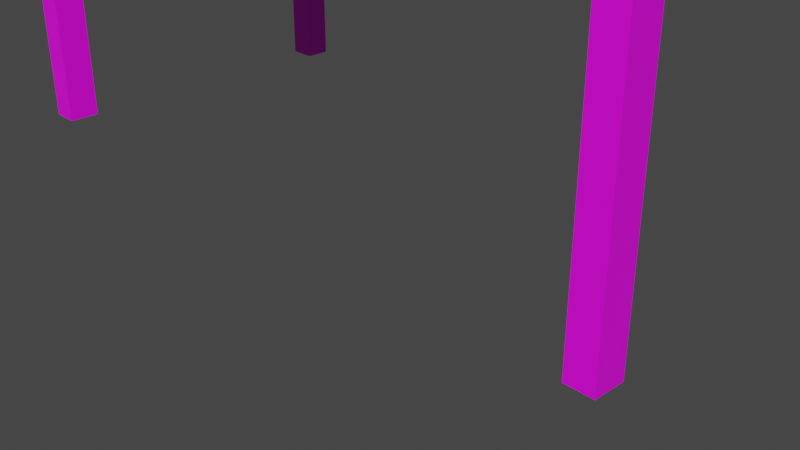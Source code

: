 # Source: MejaHD.blend  (saved by Blender 3.3.6; exported with 4.5.12 LTS)
import bpy
from mathutils import Matrix  # noqa: F401  (used for matrix-valued properties, if any)

bpy.ops.wm.read_factory_settings(use_empty=True)
scene = bpy.context.scene
scene.name = 'Scene'

# ---- collections
col_collection = bpy.data.collections.new('Collection'); scene.collection.children.link(col_collection)

# ---- images (referenced by path relative to the original .blend; pixels are not part of the script)
import os
ASSET_DIR = os.environ.get("B2B_ASSET_DIR", "")  # directory of the original .blend (textures are referenced by path, not embedded)
HERE = os.path.dirname(os.path.abspath(__file__))  # packed textures are extracted next to this script under _unpacked/

def load_image(name, relpath, width, height, colorspace="sRGB"):
    """Load a texture the original file referenced (path relative to the .blend, or extracted next to this script)."""
    p = next((c for c in (os.path.join(HERE, relpath), os.path.join(ASSET_DIR, relpath)) if relpath and os.path.exists(c)), "")
    if p:
        img = bpy.data.images.load(p, check_existing=True)
        img.name = name
    else:  # same state as the original file: an image datablock whose file is absent (Cycles renders it pink)
        img = bpy.data.images.new(name, width, height)
        img.source = "FILE"
        img.filepath = "//" + (relpath or name)
    img.colorspace_settings.name = colorspace
    return img
img_dark_wood_diff_1k_jpg = load_image('dark_wood_diff_1k.jpg', 'dark_wood_diff_1k.jpg', 1024, 1024, 'sRGB')
img_dark_wood_disp_1k_png = load_image('dark_wood_disp_1k.png', 'dark_wood_disp_1k.png', 1024, 1024, 'sRGB')
img_plank_flooring_02_diff_1k_jpg = load_image('plank_flooring_02_diff_1k.jpg', 'plank_flooring_02_diff_1k.jpg', 1024, 1024, 'sRGB')

# ---- materials (node trees are filled in below, after node groups)
mat_material = bpy.data.materials.new('Material')
mat_material.alpha_threshold = 0.0
mat_material.use_transparent_shadow = False
mat_material.roughness = 0.5
mat_material.line_color = (0.0, 0.0, 0.0, 1.0)
mat_material_001 = bpy.data.materials.new('Material.001')
mat_material_001.use_transparent_shadow = False
mat_material_002 = bpy.data.materials.new('Material.002')
mat_material_002.use_transparent_shadow = False

# ---- material node trees
mat_material.use_nodes = True; mat_material.node_tree.nodes.clear()
_N = mat_material.node_tree.nodes; _L = mat_material.node_tree.links
n0 = _N.new('ShaderNodeOutputMaterial'); n0.name = 'Material Output'; n0.location = (300, 300)
n1 = _N.new('ShaderNodeBsdfPrincipled'); n1.name = 'Principled BSDF'; n1.location = (10, 300)
n1.distribution = 'GGX'
n1.subsurface_method = 'RANDOM_WALK_SKIN'
n1.inputs[3].default_value = 1.45
n1.inputs[27].default_value = (0.0, 0.0, 0.0, 1.0)
n1.inputs[28].default_value = 1.0
n2 = _N.new('ShaderNodeTexImage'); n2.name = 'Image Texture'; n2.location = (-280, 280)
n2.image = img_dark_wood_diff_1k_jpg
_L.new(n1.outputs[0], n0.inputs[0])
_L.new(n2.outputs[0], n1.inputs[0])
n0.is_active_output = True
mat_material_001.use_nodes = True; mat_material_001.node_tree.nodes.clear()
_N = mat_material_001.node_tree.nodes; _L = mat_material_001.node_tree.links
n0 = _N.new('ShaderNodeBsdfPrincipled'); n0.name = 'Principled BSDF'; n0.location = (10, 300)
n0.distribution = 'GGX'
n0.subsurface_method = 'RANDOM_WALK_SKIN'
n0.inputs[3].default_value = 1.45
n0.inputs[27].default_value = (0.0, 0.0, 0.0, 1.0)
n0.inputs[28].default_value = 1.0
n1 = _N.new('ShaderNodeOutputMaterial'); n1.name = 'Material Output'; n1.location = (300, 300)
n2 = _N.new('ShaderNodeTexImage'); n2.name = 'Image Texture'; n2.location = (-280, 280)
n2.image = img_dark_wood_disp_1k_png
_L.new(n0.outputs[0], n1.inputs[0])
_L.new(n2.outputs[0], n0.inputs[0])
n1.is_active_output = True
mat_material_002.use_nodes = True; mat_material_002.node_tree.nodes.clear()
_N = mat_material_002.node_tree.nodes; _L = mat_material_002.node_tree.links
n0 = _N.new('ShaderNodeBsdfPrincipled'); n0.name = 'Principled BSDF'; n0.location = (10, 300)
n0.distribution = 'GGX'
n0.subsurface_method = 'RANDOM_WALK_SKIN'
n0.inputs[3].default_value = 1.45
n0.inputs[27].default_value = (0.0, 0.0, 0.0, 1.0)
n0.inputs[28].default_value = 1.0
n1 = _N.new('ShaderNodeOutputMaterial'); n1.name = 'Material Output'; n1.location = (300, 300)
n2 = _N.new('ShaderNodeTexImage'); n2.name = 'Image Texture'; n2.location = (-280, 280)
n2.image = img_plank_flooring_02_diff_1k_jpg
_L.new(n0.outputs[0], n1.inputs[0])
_L.new(n2.outputs[0], n0.inputs[0])
n1.is_active_output = True

# ---- world
world_world = bpy.data.worlds.new('World'); scene.world = world_world
world_world.use_nodes = True; world_world.node_tree.nodes.clear()
_N = world_world.node_tree.nodes; _L = world_world.node_tree.links
n0 = _N.new('ShaderNodeOutputWorld'); n0.name = 'World Output'; n0.location = (300, 300)
n1 = _N.new('ShaderNodeBackground'); n1.name = 'Background'; n1.location = (10, 300)
n1.inputs[0].default_value = (0.05088, 0.05088, 0.05088, 1.0)
_L.new(n1.outputs[0], n0.inputs[0])
n0.is_active_output = True
world_world.color = (0.05088, 0.05088, 0.05088)
world_world.use_sun_shadow = False
world_world.sun_shadow_jitter_overblur = 0.0

# ---- cameras
cam_camera = bpy.data.cameras.new('Camera')
cam_camera.clip_end = 100.0
cam_camera.ortho_scale = 7.314

# ---- meshes
me_cube_002 = bpy.data.meshes.new('Cube.002')
me_cube_002.from_pydata([(-1.0, -1.0, 14.92), (-1.0, -1.0, 16.92), (-1.0, 1.0, 14.92), (-1.0, 1.0, 16.92), (1.0, -1.0, 14.92), (1.0, -1.0, 16.92), (1.0, 1.0, 14.92), (1.0, 1.0, 16.92), (-0.9286, 1.0, 14.92), (-0.9286, 1.0, 16.92), (-0.9286, -1.0, 14.92), (-0.9286, -1.0, 16.92), (-0.8572, 1.0, 16.92), (-0.8572, -1.0, 14.92), (-0.8572, 1.0, 14.92), (-0.8572, -1.0, 16.92), (0.9257, 1.0, 16.92), (0.9257, -1.0, 14.92), (0.9257, 1.0, 14.92), (0.9257, -1.0, 16.92), (0.8543, 1.0, 14.92), (0.8543, -1.0, 16.92), (0.8543, 1.0, 16.92), (0.8543, -1.0, 14.92), (-1.0, 0.8876, 14.92), (-1.0, 0.8876, 16.92), (1.0, 0.8876, 14.92), (1.0, 0.8876, 16.92), (-0.9286, 0.8876, 16.92), (-0.9286, 0.8876, 14.92), (-0.8572, 0.8876, 16.92), (-0.8572, 0.8876, 14.92), (0.9257, 0.8876, 16.92), (0.9257, 0.8876, 14.92), (0.8543, 0.8876, 14.92), (0.8543, 0.8876, 16.92), (-1.0, 0.752, 14.92), (1.0, 0.752, 16.92), (-0.9286, 0.752, 16.92), (-0.9286, 0.752, 14.92), (-0.8572, 0.752, 16.92), (-0.8572, 0.752, 14.92), (0.9257, 0.752, 16.92), (0.9257, 0.752, 14.92), (0.8543, 0.752, 14.92), (0.8543, 0.752, 16.92), (-1.0, 0.752, 16.92), (1.0, 0.752, 14.92), (-1.0, -0.8926, 14.92), (1.0, -0.8926, 16.92), (-0.9286, -0.8926, 16.92), (-0.9286, -0.8926, 14.92), (-0.8572, -0.8926, 16.92), (-0.8572, -0.8926, 14.92), (0.9257, -0.8926, 16.92), (0.9257, -0.8926, 14.92), (0.8543, -0.8926, 14.92), (0.8543, -0.8926, 16.92), (-1.0, -0.8926, 16.92), (1.0, -0.8926, 14.92), (-1.0, -0.736, 16.92), (1.0, -0.736, 14.92), (-1.0, -0.736, 14.92), (1.0, -0.736, 16.92), (-0.9286, -0.736, 16.92), (-0.9286, -0.736, 14.92), (-0.8572, -0.736, 16.92), (-0.8572, -0.736, 14.92), (0.9257, -0.736, 16.92), (0.9257, -0.736, 14.92), (0.8543, -0.736, 14.92), (0.8543, -0.736, 16.92), (0.9257, 0.8876, -10.99), (0.8543, 0.8876, -10.99), (-0.8572, 0.8876, -10.99), (-0.9286, 0.8876, -10.99), (-0.9286, 0.752, -10.99), (-0.8572, 0.752, -10.99), (0.9257, 0.752, -10.99), (0.8543, 0.752, -10.99), (-0.9286, -0.736, -10.99), (-0.9286, -0.8926, -10.99), (-0.8572, -0.736, -10.99), (-0.8572, -0.8926, -10.99), (0.9257, -0.736, -10.99), (0.9257, -0.8926, -10.99), (0.8543, -0.736, -10.99), (0.8543, -0.8926, -10.99), (-0.3889, 1.0, 14.92), (-0.3889, -1.0, 16.92), (-0.3889, 1.0, 16.92), (-0.3889, -1.0, 14.92), (-0.3889, 0.8876, 14.92), (-0.3889, 0.8876, 16.92), (-0.3889, 0.752, 14.92), (-0.3889, 0.752, 16.92), (-0.3889, -0.8926, 14.92), (-0.3889, -0.8926, 16.92), (-0.3889, -0.736, 16.92), (-0.3889, -0.736, 14.92), (-0.3889, 0.752, 1.899), (-0.8572, 0.752, 1.899), (-0.8572, -0.736, 1.899), (-0.8572, -0.8926, 1.899), (-0.3889, -0.8926, 1.899), (-0.3889, -0.736, 1.899), (-0.3889, 0.752, 13.97), (-0.8572, 0.752, 13.97), (-0.3889, -0.736, 13.97), (-0.8572, -0.736, 13.97), (-0.3889, -0.8926, 13.97), (-0.8572, -0.8926, 13.97), (-0.3889, 0.752, 2.843), (-0.3889, -0.736, 2.843), (-0.3889, -0.8926, 2.843), (-0.8572, 0.752, 2.843), (-0.8572, -0.736, 2.843), (-0.8572, -0.8926, 2.843), (-0.4075, 1.0, 14.92), (-0.4075, -1.0, 16.92), (-0.4075, 0.8876, 14.92), (-0.4075, 0.752, 14.92), (-0.4075, -0.8926, 14.92), (-0.4075, 1.0, 16.92), (-0.4075, -1.0, 14.92), (-0.4075, 0.8876, 16.92), (-0.4075, 0.752, 16.92), (-0.4075, -0.8926, 16.92), (-0.4075, -0.736, 16.92), (-0.4075, 0.752, 1.899), (-0.4075, -0.8926, 1.899), (-0.4075, -0.736, 1.899), (-0.4075, -0.8926, 13.97), (-0.4075, 0.752, 13.97), (-0.4075, -0.8926, 2.843), (-0.4075, 0.752, 2.843), (-0.8419, 1.0, 14.92), (-0.8419, -1.0, 16.92), (-0.8419, 0.8876, 14.92), (-0.8419, 0.752, 14.92), (-0.8419, -0.8926, 14.92), (-0.8419, 0.752, 1.899), (-0.8419, -0.8926, 1.899), (-0.8419, -0.736, 1.899), (-0.8419, 0.752, 13.97), (-0.8419, 0.752, 2.843), (-0.8419, 1.0, 16.92), (-0.8419, -1.0, 14.92), (-0.8419, 0.8876, 16.92), (-0.8419, 0.752, 16.92), (-0.8419, -0.8926, 16.92), (-0.8419, -0.736, 16.92), (-0.8419, -0.8926, 13.97), (-0.8419, -0.8926, 2.843), (-0.8572, 0.752, 8.632), (-0.8572, -0.736, 8.632), (-0.8572, -0.8926, 8.632), (-0.3889, 0.752, 8.632), (-0.3889, -0.736, 8.632), (-0.3889, -0.8926, 8.632), (-0.4075, 0.752, 8.632), (-0.4075, -0.8926, 8.632), (-0.8419, 0.752, 8.632), (-0.8419, -0.8926, 8.632), (-0.8572, 0.752, 9.193), (-0.8572, -0.736, 9.193), (-0.8572, -0.8926, 9.193), (-0.3889, 0.752, 9.193), (-0.3889, -0.736, 9.193), (-0.3889, -0.8926, 9.193), (-0.4075, 0.752, 9.193), (-0.4075, -0.8926, 9.193), (-0.8419, 0.752, 9.193), (-0.8419, -0.8926, 9.193), (0.9257, 0.8876, -18.74), (0.8543, 0.8876, -18.74), (-0.8572, 0.8876, -18.74), (-0.9286, 0.8876, -18.74), (-0.9286, 0.752, -18.74), (-0.8572, 0.752, -18.74), (0.9257, 0.752, -18.74), (0.8543, 0.752, -18.74), (-0.9286, -0.736, -18.74), (-0.9286, -0.8926, -18.74), (-0.8572, -0.736, -18.74), (-0.8572, -0.8926, -18.74), (0.9257, -0.736, -18.74), (0.9257, -0.8926, -18.74), (0.8543, -0.736, -18.74), (0.8543, -0.8926, -18.74)], [], [(24, 25, 3, 2), (18, 16, 7, 6), (59, 49, 5, 4), (10, 11, 1, 0), (55, 59, 4, 17), (50, 58, 1, 11), (52, 50, 11, 15), (48, 51, 10, 0), (13, 15, 11, 10), (2, 3, 9, 8), (147, 137, 15, 13), (150, 52, 15, 137), (51, 53, 13, 10), (8, 9, 12, 14), (49, 54, 19, 5), (4, 5, 19, 17), (56, 55, 17, 23), (20, 22, 16, 18), (88, 90, 22, 20), (96, 56, 23, 91), (54, 57, 21, 19), (17, 19, 21, 23), (16, 22, 35, 32), (88, 20, 34, 92), (20, 18, 33, 34), (7, 16, 32, 27), (8, 14, 31, 29), (146, 12, 30, 148), (2, 8, 29, 24), (12, 9, 28, 30), (9, 3, 25, 28), (18, 6, 26, 33), (6, 7, 27, 26), (36, 46, 25, 24), (62, 60, 46, 36), (32, 35, 45, 42), (92, 34, 44, 94), (31, 41, 77, 74), (27, 32, 42, 37), (34, 33, 72, 73), (148, 30, 40, 149), (24, 29, 39, 36), (30, 28, 38, 40), (28, 25, 46, 38), (33, 26, 47, 43), (26, 27, 37, 47), (0, 1, 58, 48), (68, 71, 57, 54), (99, 70, 56, 96), (51, 65, 80, 81), (63, 68, 54, 49), (53, 51, 81, 83), (151, 66, 52, 150), (62, 65, 51, 48), (66, 64, 50, 52), (64, 60, 58, 50), (69, 61, 59, 55), (61, 63, 49, 59), (47, 37, 63, 61), (43, 47, 61, 69), (38, 46, 60, 64), (40, 38, 64, 66), (36, 39, 65, 62), (149, 40, 66, 151), (39, 41, 67, 65), (37, 42, 68, 63), (44, 43, 69, 70), (94, 44, 70, 99), (42, 45, 71, 68), (48, 58, 60, 62), (77, 76, 178, 179), (80, 82, 184, 182), (78, 79, 181, 180), (83, 81, 183, 185), (65, 67, 82, 80), (29, 31, 74, 75), (67, 53, 83, 82), (33, 43, 78, 72), (43, 44, 79, 78), (44, 34, 73, 79), (70, 69, 84, 86), (69, 55, 85, 84), (55, 56, 87, 85), (41, 39, 76, 77), (56, 70, 86, 87), (39, 29, 75, 76), (112, 113, 105, 100), (45, 95, 98, 71), (71, 98, 97, 57), (135, 112, 100, 129), (35, 93, 95, 45), (120, 92, 94, 121), (22, 90, 93, 35), (118, 88, 92, 120), (122, 96, 91, 124), (118, 123, 90, 88), (57, 97, 89, 21), (23, 21, 89, 91), (129, 100, 105, 131), (131, 105, 104, 130), (116, 115, 101, 102), (113, 114, 104, 105), (117, 116, 102, 103), (153, 117, 103, 142), (140, 53, 111, 152), (53, 67, 109, 111), (99, 96, 110, 108), (67, 41, 107, 109), (121, 94, 106, 133), (94, 99, 108, 106), (163, 156, 117, 153), (156, 155, 116, 117), (158, 159, 114, 113), (155, 154, 115, 116), (160, 157, 112, 135), (157, 158, 113, 112), (162, 160, 135, 145), (159, 161, 134, 114), (139, 121, 133, 144), (96, 122, 132, 110), (114, 134, 130, 104), (143, 131, 130, 142), (141, 129, 131, 143), (136, 146, 123, 118), (140, 122, 124, 147), (136, 118, 120, 138), (138, 120, 121, 139), (145, 135, 129, 141), (95, 126, 128, 98), (98, 128, 127, 97), (93, 125, 126, 95), (90, 123, 125, 93), (97, 127, 119, 89), (91, 89, 119, 124), (115, 145, 141, 101), (31, 138, 139, 41), (14, 136, 138, 31), (53, 140, 147, 13), (14, 12, 146, 136), (101, 141, 143, 102), (102, 143, 142, 103), (41, 139, 144, 107), (154, 162, 145, 115), (161, 163, 153, 134), (122, 140, 152, 132), (134, 153, 142, 130), (126, 149, 151, 128), (128, 151, 150, 127), (125, 148, 149, 126), (123, 146, 148, 125), (127, 150, 137, 119), (124, 119, 137, 147), (171, 173, 163, 161), (164, 172, 162, 154), (169, 171, 161, 159), (172, 170, 160, 162), (167, 168, 158, 157), (170, 167, 157, 160), (165, 164, 154, 155), (168, 169, 159, 158), (166, 165, 155, 156), (173, 166, 156, 163), (152, 111, 166, 173), (111, 109, 165, 166), (108, 110, 169, 168), (109, 107, 164, 165), (133, 106, 167, 170), (106, 108, 168, 167), (144, 133, 170, 172), (110, 132, 171, 169), (107, 144, 172, 164), (132, 152, 173, 171), (175, 174, 180, 181), (177, 176, 179, 178), (188, 186, 187, 189), (182, 184, 185, 183), (73, 72, 174, 175), (86, 84, 186, 188), (81, 80, 182, 183), (75, 74, 176, 177), (82, 83, 185, 184), (76, 75, 177, 178), (84, 85, 187, 186), (74, 77, 179, 176), (87, 86, 188, 189), (72, 78, 180, 174), (85, 87, 189, 187), (79, 73, 175, 181)])
me_cube_002.polygons.foreach_set('material_index', [0, 0, 0, 0, 0, 0, 0, 0, 0, 0, 0, 0, 0, 0, 0, 0, 0, 0, 0, 0, 0, 0, 0, 0, 0, 0, 0, 0, 0, 0, 0, 0, 0, 0, 0, 0, 0, 1, 0, 1, 0, 0, 0, 0, 0, 0, 0, 0, 0, 1, 0, 1, 0, 0, 0, 0, 0, 0, 0, 0, 0, 0, 0, 0, 0, 0, 0, 0, 0, 0, 1, 1, 1, 1, 1, 1, 1, 1, 1, 1, 1, 1, 1, 1, 1, 1, 0, 0, 0, 0, 0, 0, 0, 0, 0, 0, 0, 0, 0, 0, 0, 0, 1, 0, 0, 1, 0, 0, 0, 0, 0, 1, 2, 2, 0, 2, 2, 0, 0, 0, 0, 0, 0, 0, 0, 0, 0, 0, 0, 0, 0, 0, 0, 0, 0, 0, 0, 0, 0, 0, 0, 0, 0, 2, 0, 0, 0, 0, 0, 0, 0, 0, 0, 0, 0, 0, 0, 0, 0, 0, 1, 0, 0, 1, 2, 2, 0, 2, 2, 0, 0, 2, 0, 0, 0, 0, 1, 1, 1, 1, 1, 1, 1, 1, 1, 1, 1, 1])
_uv = me_cube_002.uv_layers.new(name='UVMap')
_uv.uv.foreach_set('vector', [0.375, 0.236, 0.625, 0.236, 0.625, 0.25, 0.375, 0.25, 0.375, 0.4907, 0.625, 0.4907, 0.625, 0.5, 0.375, 0.5, 0.375, 0.7366, 0.625, 0.7366, 0.625, 0.75, 0.375, 0.75, 0.375, 0.9911, 0.625, 0.9911, 0.625, 1.0, 0.375, 1.0, 0.3657, 0.7366, 0.375, 0.7366, 0.375, 0.75, 0.3657, 0.75, 0.8661, 0.7366, 0.875, 0.7366, 0.875, 0.75, 0.8661, 0.75, 0.8572, 0.7366, 0.8661, 0.7366, 0.8661, 0.75, 0.8572, 0.75, 0.125, 0.7366, 0.1339, 0.7366, 0.1339, 0.75, 0.125, 0.75, 0.375, 0.9822, 0.625, 0.9822, 0.625, 0.9911, 0.375, 0.9911, 0.375, 0.25, 0.625, 0.25, 0.625, 0.2589, 0.375, 0.2589, 0.375, 0.9802, 0.625, 0.9802, 0.625, 0.9822, 0.375, 0.9822, 0.8552, 0.7366, 0.8572, 0.7366, 0.8572, 0.75, 0.8552, 0.75, 0.1339, 0.7366, 0.1428, 0.7366, 0.1428, 0.75, 0.1339, 0.75, 0.375, 0.2589, 0.625, 0.2589, 0.625, 0.2678, 0.375, 0.2678, 0.625, 0.7366, 0.6343, 0.7366, 0.6343, 0.75, 0.625, 0.75, 0.375, 0.75, 0.625, 0.75, 0.625, 0.7593, 0.375, 0.7593, 0.3568, 0.7366, 0.3657, 0.7366, 0.3657, 0.75, 0.3568, 0.75, 0.375, 0.4818, 0.625, 0.4818, 0.625, 0.4907, 0.375, 0.4907, 0.375, 0.3264, 0.625, 0.3264, 0.625, 0.4818, 0.375, 0.4818, 0.2014, 0.7366, 0.3568, 0.7366, 0.3568, 0.75, 0.2014, 0.75, 0.6343, 0.7366, 0.6432, 0.7366, 0.6432, 0.75, 0.6343, 0.75, 0.375, 0.7593, 0.625, 0.7593, 0.625, 0.7682, 0.375, 0.7682, 0.6343, 0.5, 0.6432, 0.5, 0.6432, 0.514, 0.6343, 0.514, 0.2014, 0.5, 0.3568, 0.5, 0.3568, 0.514, 0.2014, 0.514, 0.3568, 0.5, 0.3657, 0.5, 0.3657, 0.514, 0.3568, 0.514, 0.625, 0.5, 0.6343, 0.5, 0.6343, 0.514, 0.625, 0.514, 0.1339, 0.5, 0.1428, 0.5, 0.1428, 0.514, 0.1339, 0.514, 0.8552, 0.5, 0.8572, 0.5, 0.8572, 0.514, 0.8552, 0.514, 0.125, 0.5, 0.1339, 0.5, 0.1339, 0.514, 0.125, 0.514, 0.8572, 0.5, 0.8661, 0.5, 0.8661, 0.514, 0.8572, 0.514, 0.8661, 0.5, 0.875, 0.5, 0.875, 0.514, 0.8661, 0.514, 0.3657, 0.5, 0.375, 0.5, 0.375, 0.514, 0.3657, 0.514, 0.375, 0.5, 0.625, 0.5, 0.625, 0.514, 0.375, 0.514, 0.375, 0.219, 0.625, 0.219, 0.625, 0.236, 0.375, 0.236, 0.375, 0.033, 0.625, 0.033, 0.625, 0.219, 0.375, 0.219, 0.6343, 0.514, 0.6432, 0.514, 0.6432, 0.531, 0.6343, 0.531, 0.2014, 0.514, 0.3568, 0.514, 0.3568, 0.531, 0.2014, 0.531, 0.1428, 0.514, 0.1428, 0.531, 0.1428, 0.531, 0.1428, 0.514, 0.625, 0.514, 0.6343, 0.514, 0.6343, 0.531, 0.625, 0.531, 0.3568, 0.514, 0.3657, 0.514, 0.3657, 0.514, 0.3568, 0.514, 0.8552, 0.514, 0.8572, 0.514, 0.8572, 0.531, 0.8552, 0.531, 0.125, 0.514, 0.1339, 0.514, 0.1339, 0.531, 0.125, 0.531, 0.8572, 0.514, 0.8661, 0.514, 0.8661, 0.531, 0.8572, 0.531, 0.8661, 0.514, 0.875, 0.514, 0.875, 0.531, 0.8661, 0.531, 0.3657, 0.514, 0.375, 0.514, 0.375, 0.531, 0.3657, 0.531, 0.375, 0.514, 0.625, 0.514, 0.625, 0.531, 0.375, 0.531, 0.375, 0.0, 0.625, 0.0, 0.625, 0.01342, 0.375, 0.01342, 0.6343, 0.717, 0.6432, 0.717, 0.6432, 0.7366, 0.6343, 0.7366, 0.2014, 0.717, 0.3568, 0.717, 0.3568, 0.7366, 0.2014, 0.7366, 0.1339, 0.7366, 0.1339, 0.717, 0.1339, 0.717, 0.1339, 0.7366, 0.625, 0.717, 0.6343, 0.717, 0.6343, 0.7366, 0.625, 0.7366, 0.1428, 0.7366, 0.1339, 0.7366, 0.1339, 0.7366, 0.1428, 0.7366, 0.8552, 0.717, 0.8572, 0.717, 0.8572, 0.7366, 0.8552, 0.7366, 0.125, 0.717, 0.1339, 0.717, 0.1339, 0.7366, 0.125, 0.7366, 0.8572, 0.717, 0.8661, 0.717, 0.8661, 0.7366, 0.8572, 0.7366, 0.8661, 0.717, 0.875, 0.717, 0.875, 0.7366, 0.8661, 0.7366, 0.3657, 0.717, 0.375, 0.717, 0.375, 0.7366, 0.3657, 0.7366, 0.375, 0.717, 0.625, 0.717, 0.625, 0.7366, 0.375, 0.7366, 0.375, 0.531, 0.625, 0.531, 0.625, 0.717, 0.375, 0.717, 0.3657, 0.531, 0.375, 0.531, 0.375, 0.717, 0.3657, 0.717, 0.8661, 0.531, 0.875, 0.531, 0.875, 0.717, 0.8661, 0.717, 0.8572, 0.531, 0.8661, 0.531, 0.8661, 0.717, 0.8572, 0.717, 0.125, 0.531, 0.1339, 0.531, 0.1339, 0.717, 0.125, 0.717, 0.8552, 0.531, 0.8572, 0.531, 0.8572, 0.717, 0.8552, 0.717, 0.1339, 0.531, 0.1428, 0.531, 0.1428, 0.717, 0.1339, 0.717, 0.625, 0.531, 0.6343, 0.531, 0.6343, 0.717, 0.625, 0.717, 0.3568, 0.531, 0.3657, 0.531, 0.3657, 0.717, 0.3568, 0.717, 0.2014, 0.531, 0.3568, 0.531, 0.3568, 0.717, 0.2014, 0.717, 0.6343, 0.531, 0.6432, 0.531, 0.6432, 0.717, 0.6343, 0.717, 0.375, 0.01342, 0.625, 0.01342, 0.625, 0.033, 0.375, 0.033, 0.1428, 0.531, 0.1339, 0.531, 0.1339, 0.531, 0.1428, 0.531, 0.1339, 0.717, 0.1428, 0.717, 0.1428, 0.717, 0.1339, 0.717, 0.3657, 0.531, 0.3568, 0.531, 0.3568, 0.531, 0.3657, 0.531, 0.1428, 0.7366, 0.1339, 0.7366, 0.1339, 0.7366, 0.1428, 0.7366, 0.1339, 0.717, 0.1428, 0.717, 0.1428, 0.717, 0.1339, 0.717, 0.1339, 0.514, 0.1428, 0.514, 0.1428, 0.514, 0.1339, 0.514, 0.1428, 0.717, 0.1428, 0.7366, 0.1428, 0.7366, 0.1428, 0.717, 0.3657, 0.514, 0.3657, 0.531, 0.3657, 0.531, 0.3657, 0.514, 0.3657, 0.531, 0.3568, 0.531, 0.3568, 0.531, 0.3657, 0.531, 0.3568, 0.531, 0.3568, 0.514, 0.3568, 0.514, 0.3568, 0.531, 0.3568, 0.717, 0.3657, 0.717, 0.3657, 0.717, 0.3568, 0.717, 0.3657, 0.717, 0.3657, 0.7366, 0.3657, 0.7366, 0.3657, 0.717, 0.3657, 0.7366, 0.3568, 0.7366, 0.3568, 0.7366, 0.3657, 0.7366, 0.1428, 0.531, 0.1339, 0.531, 0.1339, 0.531, 0.1428, 0.531, 0.3568, 0.7366, 0.3568, 0.717, 0.3568, 0.717, 0.3568, 0.7366, 0.1339, 0.531, 0.1339, 0.514, 0.1339, 0.514, 0.1339, 0.531, 0.2014, 0.531, 0.2014, 0.717, 0.2014, 0.717, 0.2014, 0.531, 0.6432, 0.531, 0.7986, 0.531, 0.7986, 0.717, 0.6432, 0.717, 0.6432, 0.717, 0.7986, 0.717, 0.7986, 0.7366, 0.6432, 0.7366, 0.1991, 0.531, 0.2014, 0.531, 0.2014, 0.531, 0.1991, 0.531, 0.6432, 0.514, 0.7986, 0.514, 0.7986, 0.531, 0.6432, 0.531, 0.1991, 0.514, 0.2014, 0.514, 0.2014, 0.531, 0.1991, 0.531, 0.6432, 0.5, 0.7986, 0.5, 0.7986, 0.514, 0.6432, 0.514, 0.1991, 0.5, 0.2014, 0.5, 0.2014, 0.514, 0.1991, 0.514, 0.1991, 0.7366, 0.2014, 0.7366, 0.2014, 0.75, 0.1991, 0.75, 0.375, 0.3241, 0.625, 0.3241, 0.625, 0.3264, 0.375, 0.3264, 0.6432, 0.7366, 0.7986, 0.7366, 0.7986, 0.75, 0.6432, 0.75, 0.375, 0.7682, 0.625, 0.7682, 0.625, 0.9236, 0.375, 0.9236, 0.1991, 0.531, 0.2014, 0.531, 0.2014, 0.717, 0.1991, 0.717, 0.1991, 0.717, 0.2014, 0.717, 0.2014, 0.7366, 0.1991, 0.7366, 0.1428, 0.717, 0.1428, 0.531, 0.1428, 0.531, 0.1428, 0.717, 0.2014, 0.717, 0.2014, 0.7366, 0.2014, 0.7366, 0.2014, 0.717, 0.1428, 0.7366, 0.1428, 0.717, 0.1428, 0.717, 0.1428, 0.7366, 0.1448, 0.7366, 0.1428, 0.7366, 0.1428, 0.7366, 0.1448, 0.7366, 0.1448, 0.7366, 0.1428, 0.7366, 0.1428, 0.7366, 0.1448, 0.7366, 0.1428, 0.7366, 0.1428, 0.717, 0.1428, 0.717, 0.1428, 0.7366, 0.2014, 0.717, 0.2014, 0.7366, 0.2014, 0.7366, 0.2014, 0.717, 0.1428, 0.717, 0.1428, 0.531, 0.1428, 0.531, 0.1428, 0.717, 0.1991, 0.531, 0.2014, 0.531, 0.2014, 0.531, 0.1991, 0.531, 0.2014, 0.531, 0.2014, 0.717, 0.2014, 0.717, 0.2014, 0.531, 0.1448, 0.7366, 0.1428, 0.7366, 0.1428, 0.7366, 0.1448, 0.7366, 0.1428, 0.7366, 0.1428, 0.717, 0.1428, 0.717, 0.1428, 0.7366, 0.2014, 0.717, 0.2014, 0.7366, 0.2014, 0.7366, 0.2014, 0.717, 0.1428, 0.717, 0.1428, 0.531, 0.1428, 0.531, 0.1428, 0.717, 0.1991, 0.531, 0.2014, 0.531, 0.2014, 0.531, 0.1991, 0.531, 0.2014, 0.531, 0.2014, 0.717, 0.2014, 0.717, 0.2014, 0.531, 0.1448, 0.531, 0.1991, 0.531, 0.1991, 0.531, 0.1448, 0.531, 0.2014, 0.7366, 0.1991, 0.7366, 0.1991, 0.7366, 0.2014, 0.7366, 0.1448, 0.531, 0.1991, 0.531, 0.1991, 0.531, 0.1448, 0.531, 0.2014, 0.7366, 0.1991, 0.7366, 0.1991, 0.7366, 0.2014, 0.7366, 0.2014, 0.7366, 0.1991, 0.7366, 0.1991, 0.7366, 0.2014, 0.7366, 0.1448, 0.717, 0.1991, 0.717, 0.1991, 0.7366, 0.1448, 0.7366, 0.1448, 0.531, 0.1991, 0.531, 0.1991, 0.717, 0.1448, 0.717, 0.375, 0.2698, 0.625, 0.2698, 0.625, 0.3241, 0.375, 0.3241, 0.1448, 0.7366, 0.1991, 0.7366, 0.1991, 0.75, 0.1448, 0.75, 0.1448, 0.5, 0.1991, 0.5, 0.1991, 0.514, 0.1448, 0.514, 0.1448, 0.514, 0.1991, 0.514, 0.1991, 0.531, 0.1448, 0.531, 0.1448, 0.531, 0.1991, 0.531, 0.1991, 0.531, 0.1448, 0.531, 0.7986, 0.531, 0.8009, 0.531, 0.8009, 0.717, 0.7986, 0.717, 0.7986, 0.717, 0.8009, 0.717, 0.8009, 0.7366, 0.7986, 0.7366, 0.7986, 0.514, 0.8009, 0.514, 0.8009, 0.531, 0.7986, 0.531, 0.7986, 0.5, 0.8009, 0.5, 0.8009, 0.514, 0.7986, 0.514, 0.7986, 0.7366, 0.8009, 0.7366, 0.8009, 0.75, 0.7986, 0.75, 0.375, 0.9236, 0.625, 0.9236, 0.625, 0.9259, 0.375, 0.9259, 0.1428, 0.531, 0.1448, 0.531, 0.1448, 0.531, 0.1428, 0.531, 0.1428, 0.514, 0.1448, 0.514, 0.1448, 0.531, 0.1428, 0.531, 0.1428, 0.5, 0.1448, 0.5, 0.1448, 0.514, 0.1428, 0.514, 0.1428, 0.7366, 0.1448, 0.7366, 0.1448, 0.75, 0.1428, 0.75, 0.375, 0.2678, 0.625, 0.2678, 0.625, 0.2698, 0.375, 0.2698, 0.1428, 0.531, 0.1448, 0.531, 0.1448, 0.717, 0.1428, 0.717, 0.1428, 0.717, 0.1448, 0.717, 0.1448, 0.7366, 0.1428, 0.7366, 0.1428, 0.531, 0.1448, 0.531, 0.1448, 0.531, 0.1428, 0.531, 0.1428, 0.531, 0.1448, 0.531, 0.1448, 0.531, 0.1428, 0.531, 0.1991, 0.7366, 0.1448, 0.7366, 0.1448, 0.7366, 0.1991, 0.7366, 0.1991, 0.7366, 0.1448, 0.7366, 0.1448, 0.7366, 0.1991, 0.7366, 0.1991, 0.7366, 0.1448, 0.7366, 0.1448, 0.7366, 0.1991, 0.7366, 0.8009, 0.531, 0.8552, 0.531, 0.8552, 0.717, 0.8009, 0.717, 0.8009, 0.717, 0.8552, 0.717, 0.8552, 0.7366, 0.8009, 0.7366, 0.8009, 0.514, 0.8552, 0.514, 0.8552, 0.531, 0.8009, 0.531, 0.8009, 0.5, 0.8552, 0.5, 0.8552, 0.514, 0.8009, 0.514, 0.8009, 0.7366, 0.8552, 0.7366, 0.8552, 0.75, 0.8009, 0.75, 0.375, 0.9259, 0.625, 0.9259, 0.625, 0.9802, 0.375, 0.9802, 0.1991, 0.7366, 0.1448, 0.7366, 0.1448, 0.7366, 0.1991, 0.7366, 0.1428, 0.531, 0.1448, 0.531, 0.1448, 0.531, 0.1428, 0.531, 0.2014, 0.7366, 0.1991, 0.7366, 0.1991, 0.7366, 0.2014, 0.7366, 0.1448, 0.531, 0.1991, 0.531, 0.1991, 0.531, 0.1448, 0.531, 0.2014, 0.531, 0.2014, 0.717, 0.2014, 0.717, 0.2014, 0.531, 0.1991, 0.531, 0.2014, 0.531, 0.2014, 0.531, 0.1991, 0.531, 0.1428, 0.717, 0.1428, 0.531, 0.1428, 0.531, 0.1428, 0.717, 0.2014, 0.717, 0.2014, 0.7366, 0.2014, 0.7366, 0.2014, 0.717, 0.1428, 0.7366, 0.1428, 0.717, 0.1428, 0.717, 0.1428, 0.7366, 0.1448, 0.7366, 0.1428, 0.7366, 0.1428, 0.7366, 0.1448, 0.7366, 0.1448, 0.7366, 0.1428, 0.7366, 0.1428, 0.7366, 0.1448, 0.7366, 0.1428, 0.7366, 0.1428, 0.717, 0.1428, 0.717, 0.1428, 0.7366, 0.2014, 0.717, 0.2014, 0.7366, 0.2014, 0.7366, 0.2014, 0.717, 0.1428, 0.717, 0.1428, 0.531, 0.1428, 0.531, 0.1428, 0.717, 0.1991, 0.531, 0.2014, 0.531, 0.2014, 0.531, 0.1991, 0.531, 0.2014, 0.531, 0.2014, 0.717, 0.2014, 0.717, 0.2014, 0.531, 0.1448, 0.531, 0.1991, 0.531, 0.1991, 0.531, 0.1448, 0.531, 0.2014, 0.7366, 0.1991, 0.7366, 0.1991, 0.7366, 0.2014, 0.7366, 0.1428, 0.531, 0.1448, 0.531, 0.1448, 0.531, 0.1428, 0.531, 0.1991, 0.7366, 0.1448, 0.7366, 0.1448, 0.7366, 0.1991, 0.7366, 0.3568, 0.514, 0.3657, 0.514, 0.3657, 0.531, 0.3568, 0.531, 0.1339, 0.514, 0.1428, 0.514, 0.1428, 0.531, 0.1339, 0.531, 0.3568, 0.717, 0.3657, 0.717, 0.3657, 0.7366, 0.3568, 0.7366, 0.1339, 0.717, 0.1428, 0.717, 0.1428, 0.7366, 0.1339, 0.7366, 0.3568, 0.514, 0.3657, 0.514, 0.3657, 0.514, 0.3568, 0.514, 0.3568, 0.717, 0.3657, 0.717, 0.3657, 0.717, 0.3568, 0.717, 0.1339, 0.7366, 0.1339, 0.717, 0.1339, 0.717, 0.1339, 0.7366, 0.1339, 0.514, 0.1428, 0.514, 0.1428, 0.514, 0.1339, 0.514, 0.1428, 0.717, 0.1428, 0.7366, 0.1428, 0.7366, 0.1428, 0.717, 0.1339, 0.531, 0.1339, 0.514, 0.1339, 0.514, 0.1339, 0.531, 0.3657, 0.717, 0.3657, 0.7366, 0.3657, 0.7366, 0.3657, 0.717, 0.1428, 0.514, 0.1428, 0.531, 0.1428, 0.531, 0.1428, 0.514, 0.3568, 0.7366, 0.3568, 0.717, 0.3568, 0.717, 0.3568, 0.7366, 0.3657, 0.514, 0.3657, 0.531, 0.3657, 0.531, 0.3657, 0.514, 0.3657, 0.7366, 0.3568, 0.7366, 0.3568, 0.7366, 0.3657, 0.7366, 0.3568, 0.531, 0.3568, 0.514, 0.3568, 0.514, 0.3568, 0.531])
me_cube_002.materials.append(mat_material)
me_cube_002.materials.append(mat_material_001)
me_cube_002.materials.append(mat_material_002)
me_cube_002.update()

# ---- objects
ob_camera = bpy.data.objects.new('Camera', cam_camera)
ob_cube = bpy.data.objects.new('Cube', me_cube_002)

# ---- transforms, parenting, visibility, modifiers, constraints
ob_camera.location = (7.253, -6.957, 4.384)
ob_camera.rotation_euler = (1.109, 0.0, 0.8149)
ob_camera.lock_rotations_4d = False
ob_camera.empty_display_type = 'ARROWS'
ob_camera.color = (0.0, 0.0, 0.0, 0.0)
ob_camera.display_type = 'WIRE'
ob_camera.lineart.crease_threshold = 0.0
ob_cube.location = (0.0, 0.0, 1.776)
ob_cube.scale = (3.98, 2.016, 0.09365)

# ---- collection membership
col_collection.objects.link(ob_camera)
col_collection.objects.link(ob_cube)

# ---- scene / render settings (as saved in the file)
scene.camera = ob_camera
scene.frame_start = 1; scene.frame_end = 250; scene.frame_set(1)
scene.render.engine = 'BLENDER_EEVEE_NEXT'
scene.cycles.sampling_pattern = 'TABULATED_SOBOL'
scene.cycles.use_light_tree = False
scene.view_settings.view_transform = 'Filmic'
bpy.context.view_layer.update()

# ---- added for rendering (the .blend has no usable light): sun
light_auto_sun = bpy.data.lights.new('AutoSun', 'SUN')
light_auto_sun.energy = 3.0
light_auto_sun.angle = 0.0523599
ob_auto_sun = bpy.data.objects.new('AutoSun', light_auto_sun)
scene.collection.objects.link(ob_auto_sun)
ob_auto_sun.rotation_euler = (0.872665, 0.174533, 0.523599)
bpy.context.view_layer.update()

